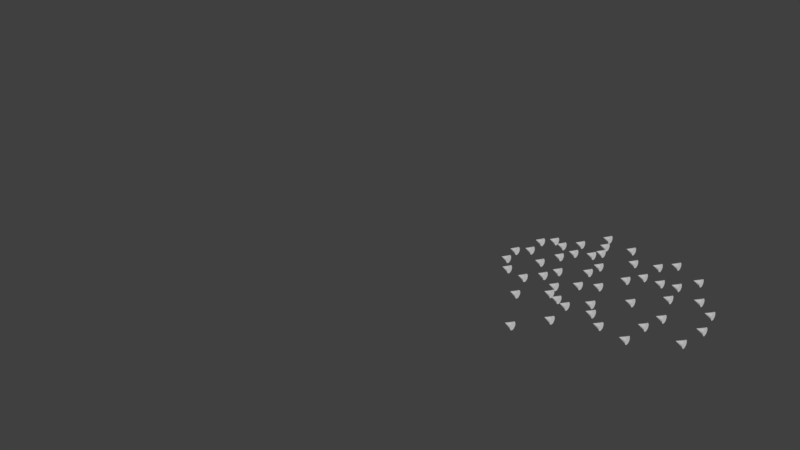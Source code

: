 # Source: pathFollowing.blend  (saved by Blender 2.78.5; exported with 4.5.12 LTS)
import bpy
from mathutils import Matrix  # noqa: F401  (used for matrix-valued properties, if any)

bpy.ops.wm.read_factory_settings(use_empty=True)
scene = bpy.context.scene
scene.name = 'Scene'

# ---- collections
col_collection_1 = bpy.data.collections.new('Collection 1'); scene.collection.children.link(col_collection_1)
col_collection_2 = bpy.data.collections.new('Collection 2'); scene.collection.children.link(col_collection_2)
col_collection_2.hide_render = True
col_collection_2.hide_viewport = True

# ---- world
world_world = bpy.data.worlds.new('World'); scene.world = world_world
world_world.color = (0.05088, 0.05088, 0.05088)
world_world.use_sun_shadow = False
world_world.sun_shadow_jitter_overblur = 0.0
world_world.cycles.sampling_method = 'MANUAL'

# ---- meshes
me_cone = bpy.data.meshes.new('Cone')
me_cone.from_pydata([(5.053e-08, -0.02491, -0.3505), (0.08019, -0.02491, -0.3426), (0.1573, -0.02491, -0.3192), (0.2284, -0.02491, -0.2812), (0.2907, -0.02491, -0.2301), (0.3418, -0.02491, -0.1678), (0.3798, -0.02491, -0.0967), (0.4032, -0.02491, -0.01959), (0.4111, -0.02491, 0.06061), (5.053e-08, 0.7972, 0.06061), (0.4032, -0.02491, 0.1408), (0.3798, -0.02491, 0.2179), (0.3418, -0.02491, 0.289), (0.2907, -0.02491, 0.3513), (0.2284, -0.02491, 0.4024), (0.1573, -0.02491, 0.4404), (0.08019, -0.02491, 0.4638), (-8.341e-08, -0.02491, 0.4717), (-0.08019, -0.02491, 0.4638), (-0.1573, -0.02491, 0.4404), (-0.2284, -0.02491, 0.4024), (-0.2907, -0.02491, 0.3513), (-0.3418, -0.02491, 0.289), (-0.3798, -0.02491, 0.2179), (-0.4032, -0.02491, 0.1408), (-0.4111, -0.02491, 0.06061), (-0.4032, -0.02491, -0.01959), (-0.3798, -0.02491, -0.0967), (-0.3418, -0.02491, -0.1678), (-0.2907, -0.02491, -0.2301), (-0.2284, -0.02491, -0.2812), (-0.1573, -0.02491, -0.3192), (-0.08019, -0.02491, -0.3426)], [], [(0, 9, 1), (1, 9, 2), (2, 9, 3), (3, 9, 4), (4, 9, 5), (5, 9, 6), (6, 9, 7), (7, 9, 8), (8, 9, 10), (10, 9, 11), (11, 9, 12), (12, 9, 13), (13, 9, 14), (14, 9, 15), (15, 9, 16), (16, 9, 17), (17, 9, 18), (18, 9, 19), (19, 9, 20), (20, 9, 21), (21, 9, 22), (22, 9, 23), (23, 9, 24), (24, 9, 25), (25, 9, 26), (26, 9, 27), (27, 9, 28), (28, 9, 29), (29, 9, 30), (30, 9, 31), (31, 9, 32), (32, 9, 0), (0, 1, 2, 3, 4, 5, 6, 7, 8, 10, 11, 12, 13, 14, 15, 16, 17, 18, 19, 20, 21, 22, 23, 24, 25, 26, 27, 28, 29, 30, 31, 32)])
me_cone.use_remesh_preserve_volume = False
me_cone.use_remesh_preserve_attributes = False
me_cone.use_mirror_vertex_groups = False
me_cone.update()
me_mesh = bpy.data.meshes.new('Mesh')
me_mesh.from_pydata([(14.16, 3.601, -2.193e-05), (13.99, 3.624, -2.193e-05), (13.82, 3.643, -2.193e-05), (13.64, 3.658, -2.193e-05), (13.45, 3.67, -2.193e-05), (13.25, 3.678, -2.193e-05), (13.05, 3.683, -2.193e-05), (12.85, 3.685, -2.193e-05), (12.64, 3.684, -2.193e-05), (12.42, 3.68, -2.193e-05), (12.21, 3.673, -2.193e-05), (12.0, 3.664, -2.193e-05), (11.78, 3.652, -2.193e-05), (11.57, 3.637, -2.193e-05), (11.36, 3.619, -2.193e-05), (11.15, 3.599, -2.193e-05), (10.94, 3.576, -2.193e-05), (10.74, 3.55, -2.193e-05), (10.54, 3.522, -2.193e-05), (10.35, 3.491, -2.193e-05), (10.17, 3.457, -2.193e-05), (10.0, 3.42, -2.193e-05), (9.839, 3.38, -2.193e-05), (9.689, 3.337, -2.193e-05), (9.536, 3.291, -2.193e-05), (9.38, 3.243, -2.193e-05), (9.219, 3.191, -2.193e-05), (9.055, 3.136, -2.193e-05), (8.887, 3.079, -2.193e-05), (8.715, 3.019, -2.193e-05), (8.541, 2.957, -2.193e-05), (8.364, 2.892, -2.193e-05), (8.184, 2.824, -2.193e-05), (8.002, 2.754, -2.193e-05), (7.819, 2.682, -2.193e-05), (7.635, 2.609, -2.193e-05), (7.449, 2.533, -2.193e-05), (7.263, 2.456, -2.193e-05), (7.077, 2.376, -2.193e-05), (6.891, 2.296, -2.193e-05), (6.705, 2.214, -2.193e-05), (6.519, 2.13, -2.193e-05), (6.334, 2.045, -2.193e-05), (6.149, 1.959, -2.193e-05), (5.964, 1.871, -2.193e-05), (5.78, 1.781, -2.193e-05), (5.596, 1.691, -2.193e-05), (5.413, 1.598, -2.193e-05), (5.229, 1.505, -2.193e-05), (5.045, 1.409, -2.193e-05), (4.86, 1.312, -2.193e-05), (4.675, 1.213, -2.193e-05), (4.489, 1.112, -2.193e-05), (4.302, 1.01, -2.193e-05), (4.114, 0.9052, -2.193e-05), (3.924, 0.7986, -2.193e-05), (3.733, 0.6898, -2.193e-05), (3.54, 0.5788, -2.193e-05), (3.346, 0.4655, -2.193e-05), (3.149, 0.3498, -2.193e-05), (2.95, 0.2317, -2.193e-05), (2.749, 0.111, -2.193e-05), (2.545, -0.01232, -2.193e-05), (2.339, -0.1383, -2.193e-05), (2.13, -0.2671, -2.193e-05), (1.918, -0.3985, -2.193e-05), (1.704, -0.5325, -2.193e-05), (1.477, -0.6689, -2.193e-05), (1.234, -0.8076, -2.193e-05), (0.9748, -0.9481, -2.193e-05), (0.6989, -1.09, -2.193e-05), (0.4071, -1.234, -2.193e-05), (0.1, -1.378, -2.193e-05), (-0.2215, -1.522, -2.193e-05), (-0.5564, -1.665, -2.193e-05), (-0.9035, -1.808, -2.193e-05), (-1.261, -1.949, -2.193e-05), (-1.629, -2.087, -2.193e-05), (-2.003, -2.222, -2.193e-05), (-2.384, -2.352, -2.193e-05), (-2.768, -2.478, -2.193e-05), (-3.154, -2.599, -2.193e-05), (-3.542, -2.714, -2.193e-05), (-3.928, -2.822, -2.193e-05), (-4.312, -2.925, -2.193e-05), (-4.691, -3.02, -2.193e-05), (-5.066, -3.109, -2.193e-05), (-5.434, -3.19, -2.193e-05), (-5.796, -3.264, -2.193e-05), (-6.148, -3.332, -2.193e-05), (-6.492, -3.392, -2.193e-05), (-6.826, -3.445, -2.193e-05), (-7.149, -3.492, -2.193e-05), (-7.462, -3.533, -2.193e-05), (-7.763, -3.567, -2.193e-05), (-8.053, -3.596, -2.193e-05), (-8.331, -3.619, -2.193e-05), (-8.597, -3.636, -2.193e-05), (-8.851, -3.647, -2.193e-05), (-9.093, -3.654, -2.193e-05), (-9.323, -3.655, -2.193e-05), (-9.542, -3.651, -2.193e-05), (-9.749, -3.641, -2.193e-05), (-9.945, -3.627, -2.193e-05), (-10.13, -3.607, -2.193e-05), (-10.31, -3.582, -2.193e-05), (-10.47, -3.552, -2.193e-05), (-10.63, -3.517, -2.193e-05), (-10.78, -3.476, -2.193e-05), (-10.93, -3.43, -2.193e-05), (-11.06, -3.377, -2.193e-05), (-11.19, -3.318, -2.193e-05), (-11.32, -3.252, -2.193e-05), (-11.44, -3.179, -2.193e-05), (-11.55, -3.097, -2.193e-05), (-11.66, -3.006, -2.193e-05), (-11.77, -2.905, -2.193e-05), (-11.87, -2.794, -2.193e-05), (-11.97, -2.67, -2.193e-05), (-12.07, -2.534, -2.193e-05), (-12.17, -2.383, -2.193e-05), (-12.27, -2.217, -2.193e-05), (-12.37, -2.034, -2.193e-05), (-12.46, -1.831, -2.193e-05), (-12.55, -1.607, -2.193e-05), (-12.64, -1.358, -2.193e-05), (-12.71, -1.082, -2.193e-05), (-12.78, -0.7741, -2.193e-05), (-12.82, -0.4311, -2.193e-05), (-12.84, -0.04825, -2.193e-05), (-12.82, 0.3791, -2.193e-05), (-12.72, 0.8562, -2.193e-05), (-12.54, 1.389, -2.098e-05), (-12.21, 1.982, -2.289e-05), (-11.68, 2.643, -2.289e-05)], [(0, 1), (1, 2), (2, 3), (3, 4), (4, 5), (5, 6), (6, 7), (7, 8), (8, 9), (9, 10), (10, 11), (11, 12), (12, 13), (13, 14), (14, 15), (15, 16), (16, 17), (17, 18), (18, 19), (19, 20), (20, 21), (21, 22), (22, 23), (23, 24), (24, 25), (25, 26), (26, 27), (27, 28), (28, 29), (29, 30), (30, 31), (31, 32), (32, 33), (33, 34), (34, 35), (35, 36), (36, 37), (37, 38), (38, 39), (39, 40), (40, 41), (41, 42), (42, 43), (43, 44), (44, 45), (45, 46), (46, 47), (47, 48), (48, 49), (49, 50), (50, 51), (51, 52), (52, 53), (53, 54), (54, 55), (55, 56), (56, 57), (57, 58), (58, 59), (59, 60), (60, 61), (61, 62), (62, 63), (63, 64), (64, 65), (65, 66), (66, 67), (67, 68), (68, 69), (69, 70), (70, 71), (71, 72), (72, 73), (73, 74), (74, 75), (75, 76), (76, 77), (77, 78), (78, 79), (79, 80), (80, 81), (81, 82), (82, 83), (83, 84), (84, 85), (85, 86), (86, 87), (87, 88), (88, 89), (89, 90), (90, 91), (91, 92), (92, 93), (93, 94), (94, 95), (95, 96), (96, 97), (97, 98), (98, 99), (99, 100), (100, 101), (101, 102), (102, 103), (103, 104), (104, 105), (105, 106), (106, 107), (107, 108), (108, 109), (109, 110), (110, 111), (111, 112), (112, 113), (113, 114), (114, 115), (115, 116), (116, 117), (117, 118), (118, 119), (119, 120), (120, 121), (121, 122), (122, 123), (123, 124), (124, 125), (125, 126), (126, 127), (127, 128), (128, 129), (129, 130), (130, 131), (131, 132), (132, 133), (133, 134)], [])
me_mesh.use_remesh_preserve_volume = False
me_mesh.use_remesh_preserve_attributes = False
me_mesh.use_mirror_vertex_groups = False
me_mesh.update()

# ---- objects
ob_cone_050 = bpy.data.objects.new('Cone.050', me_cone)
ob_cone_049 = bpy.data.objects.new('Cone.049', me_cone)
ob_cone_048 = bpy.data.objects.new('Cone.048', me_cone)
ob_cone_047 = bpy.data.objects.new('Cone.047', me_cone)
ob_cone_046 = bpy.data.objects.new('Cone.046', me_cone)
ob_cone_045 = bpy.data.objects.new('Cone.045', me_cone)
ob_cone_044 = bpy.data.objects.new('Cone.044', me_cone)
ob_cone_043 = bpy.data.objects.new('Cone.043', me_cone)
ob_cone_042 = bpy.data.objects.new('Cone.042', me_cone)
ob_cone_041 = bpy.data.objects.new('Cone.041', me_cone)
ob_cone_040 = bpy.data.objects.new('Cone.040', me_cone)
ob_cone_039 = bpy.data.objects.new('Cone.039', me_cone)
ob_cone_038 = bpy.data.objects.new('Cone.038', me_cone)
ob_cone_037 = bpy.data.objects.new('Cone.037', me_cone)
ob_cone_036 = bpy.data.objects.new('Cone.036', me_cone)
ob_cone_035 = bpy.data.objects.new('Cone.035', me_cone)
ob_cone_034 = bpy.data.objects.new('Cone.034', me_cone)
ob_cone_033 = bpy.data.objects.new('Cone.033', me_cone)
ob_cone_032 = bpy.data.objects.new('Cone.032', me_cone)
ob_cone_031 = bpy.data.objects.new('Cone.031', me_cone)
ob_cone_030 = bpy.data.objects.new('Cone.030', me_cone)
ob_cone_029 = bpy.data.objects.new('Cone.029', me_cone)
ob_cone_028 = bpy.data.objects.new('Cone.028', me_cone)
ob_cone_027 = bpy.data.objects.new('Cone.027', me_cone)
ob_cone_026 = bpy.data.objects.new('Cone.026', me_cone)
ob_cone_025 = bpy.data.objects.new('Cone.025', me_cone)
ob_cone_024 = bpy.data.objects.new('Cone.024', me_cone)
ob_cone_023 = bpy.data.objects.new('Cone.023', me_cone)
ob_cone_022 = bpy.data.objects.new('Cone.022', me_cone)
ob_cone_021 = bpy.data.objects.new('Cone.021', me_cone)
ob_cone_020 = bpy.data.objects.new('Cone.020', me_cone)
ob_cone_019 = bpy.data.objects.new('Cone.019', me_cone)
ob_cone_018 = bpy.data.objects.new('Cone.018', me_cone)
ob_cone_017 = bpy.data.objects.new('Cone.017', me_cone)
ob_cone_016 = bpy.data.objects.new('Cone.016', me_cone)
ob_cone_015 = bpy.data.objects.new('Cone.015', me_cone)
ob_cone_014 = bpy.data.objects.new('Cone.014', me_cone)
ob_cone_013 = bpy.data.objects.new('Cone.013', me_cone)
ob_cone_012 = bpy.data.objects.new('Cone.012', me_cone)
ob_cone_011 = bpy.data.objects.new('Cone.011', me_cone)
ob_cone_010 = bpy.data.objects.new('Cone.010', me_cone)
ob_cone_009 = bpy.data.objects.new('Cone.009', me_cone)
ob_cone_008 = bpy.data.objects.new('Cone.008', me_cone)
ob_cone_007 = bpy.data.objects.new('Cone.007', me_cone)
ob_cone_006 = bpy.data.objects.new('Cone.006', me_cone)
ob_cone_005 = bpy.data.objects.new('Cone.005', me_cone)
ob_cone_004 = bpy.data.objects.new('Cone.004', me_cone)
ob_cone_003 = bpy.data.objects.new('Cone.003', me_cone)
ob_cone_002 = bpy.data.objects.new('Cone.002', me_cone)
ob_cone_001 = bpy.data.objects.new('Cone.001', me_cone)
ob_empty = bpy.data.objects.new('Empty', None)
ob_nurbspath = bpy.data.objects.new('NurbsPath', me_mesh)
ob_cone = bpy.data.objects.new('Cone', me_cone)

# ---- transforms, parenting, visibility, modifiers, constraints
ob_cone_050.location = (11.9, 4.512, 0.0)
ob_cone_050.rotation_euler = (0.0, -0.0, 1.571)
ob_cone_050.scale = (0.5, 0.5, 0.5)
ob_cone_050.lineart.crease_threshold = 0.0
ob_cone_049.location = (12.26, 0.2302, 0.0)
ob_cone_049.rotation_euler = (0.0, -0.0, 1.571)
ob_cone_049.scale = (0.5, 0.5, 0.5)
ob_cone_049.lineart.crease_threshold = 0.0
ob_cone_048.location = (20.05, 1.324, 0.0)
ob_cone_048.rotation_euler = (0.0, -0.0, 1.571)
ob_cone_048.scale = (0.5, 0.5, 0.5)
ob_cone_048.lineart.crease_threshold = 0.0
ob_cone_047.location = (20.28, 2.793, 0.0)
ob_cone_047.rotation_euler = (0.0, -0.0, 1.571)
ob_cone_047.scale = (0.5, 0.5, 0.5)
ob_cone_047.lineart.crease_threshold = 0.0
ob_cone_046.location = (13.26, 1.932, 0.0)
ob_cone_046.rotation_euler = (0.0, -0.0, 1.571)
ob_cone_046.scale = (0.5, 0.5, 0.5)
ob_cone_046.lineart.crease_threshold = 0.0
ob_cone_045.location = (14.57, 0.7829, 0.0)
ob_cone_045.rotation_euler = (0.0, -0.0, 1.571)
ob_cone_045.scale = (0.5, 0.5, 0.5)
ob_cone_045.lineart.crease_threshold = 0.0
ob_cone_044.location = (17.68, 5.506, 0.0)
ob_cone_044.rotation_euler = (0.0, -0.0, 1.571)
ob_cone_044.scale = (0.5, 0.5, 0.5)
ob_cone_044.lineart.crease_threshold = 0.0
ob_cone_043.location = (19.09, 4.946, 0.0)
ob_cone_043.rotation_euler = (0.0, -0.0, 1.571)
ob_cone_043.scale = (0.5, 0.5, 0.5)
ob_cone_043.lineart.crease_threshold = 0.0
ob_cone_042.location = (15.02, 6.216, 0.0)
ob_cone_042.rotation_euler = (0.0, -0.0, 1.571)
ob_cone_042.scale = (0.5, 0.5, 0.5)
ob_cone_042.lineart.crease_threshold = 0.0
ob_cone_041.location = (13.45, 1.253, 0.0)
ob_cone_041.rotation_euler = (0.0, -0.0, 1.571)
ob_cone_041.scale = (0.5, 0.5, 0.5)
ob_cone_041.lineart.crease_threshold = 0.0
ob_cone_040.location = (13.79, 4.073, 0.0)
ob_cone_040.rotation_euler = (0.0, -0.0, 1.571)
ob_cone_040.scale = (0.5, 0.5, 0.5)
ob_cone_040.lineart.crease_threshold = 0.0
ob_cone_039.location = (19.98, 4.193, 0.0)
ob_cone_039.rotation_euler = (0.0, -0.0, 1.571)
ob_cone_039.scale = (0.5, 0.5, 0.5)
ob_cone_039.lineart.crease_threshold = 0.0
ob_cone_038.location = (11.48, 3.454, 0.0)
ob_cone_038.rotation_euler = (0.0, -0.0, 1.571)
ob_cone_038.scale = (0.5, 0.5, 0.5)
ob_cone_038.lineart.crease_threshold = 0.0
ob_cone_037.location = (14.85, 3.227, 0.0)
ob_cone_037.rotation_euler = (0.0, -0.0, 1.571)
ob_cone_037.scale = (0.5, 0.5, 0.5)
ob_cone_037.lineart.crease_threshold = 0.0
ob_cone_036.location = (9.887, 3.669, 0.0)
ob_cone_036.rotation_euler = (0.0, -0.0, 1.571)
ob_cone_036.scale = (0.5, 0.5, 0.5)
ob_cone_036.lineart.crease_threshold = 0.0
ob_cone_035.location = (13.1, 6.813, 0.0)
ob_cone_035.rotation_euler = (0.0, -0.0, 1.571)
ob_cone_035.scale = (0.5, 0.5, 0.5)
ob_cone_035.lineart.crease_threshold = 0.0
ob_cone_034.location = (11.4, 5.55, 0.0)
ob_cone_034.rotation_euler = (0.0, -0.0, 1.571)
ob_cone_034.scale = (0.5, 0.5, 0.5)
ob_cone_034.lineart.crease_threshold = 0.0
ob_cone_033.location = (10.64, 1.915, 0.0)
ob_cone_033.rotation_euler = (0.0, -0.0, 1.571)
ob_cone_033.scale = (0.5, 0.5, 0.5)
ob_cone_033.lineart.crease_threshold = 0.0
ob_cone_032.location = (18.44, 2.579, 0.0)
ob_cone_032.rotation_euler = (0.0, -0.0, 1.571)
ob_cone_032.scale = (0.5, 0.5, 0.5)
ob_cone_032.lineart.crease_threshold = 0.0
ob_cone_031.location = (10.84, 5.747, 0.0)
ob_cone_031.rotation_euler = (0.0, -0.0, 1.571)
ob_cone_031.scale = (0.5, 0.5, 0.5)
ob_cone_031.lineart.crease_threshold = 0.0
ob_cone_030.location = (18.27, 6.538, 0.0)
ob_cone_030.rotation_euler = (0.0, -0.0, 1.571)
ob_cone_030.scale = (0.5, 0.5, 0.5)
ob_cone_030.lineart.crease_threshold = 0.0
ob_cone_029.location = (16.61, 0.2805, 0.0)
ob_cone_029.rotation_euler = (0.0, -0.0, 1.571)
ob_cone_029.scale = (0.5, 0.5, 0.5)
ob_cone_029.lineart.crease_threshold = 0.0
ob_cone_028.location = (13.62, -2.138, 0.0)
ob_cone_028.rotation_euler = (0.0, -0.0, 1.571)
ob_cone_028.scale = (0.5, 0.5, 0.5)
ob_cone_028.lineart.crease_threshold = 0.0
ob_cone_027.location = (16.03, 5.314, 0.0)
ob_cone_027.rotation_euler = (0.0, -0.0, 1.571)
ob_cone_027.scale = (0.5, 0.5, 0.5)
ob_cone_027.lineart.crease_threshold = 0.0
ob_cone_026.location = (10.34, 5.229, 0.0)
ob_cone_026.rotation_euler = (0.0, -0.0, 1.571)
ob_cone_026.scale = (0.5, 0.5, 0.5)
ob_cone_026.lineart.crease_threshold = 0.0
ob_cone_025.location = (12.64, 3.221, 0.0)
ob_cone_025.rotation_euler = (0.0, -0.0, 1.571)
ob_cone_025.scale = (0.5, 0.5, 0.5)
ob_cone_025.lineart.crease_threshold = 0.0
ob_cone_024.location = (14.69, -0.6474, 0.0)
ob_cone_024.rotation_euler = (0.0, -0.0, 1.571)
ob_cone_024.scale = (0.5, 0.5, 0.5)
ob_cone_024.lineart.crease_threshold = 0.0
ob_cone_023.location = (10.43, 4.176, 0.0)
ob_cone_023.rotation_euler = (0.0, -0.0, 1.571)
ob_cone_023.scale = (0.5, 0.5, 0.5)
ob_cone_023.lineart.crease_threshold = 0.0
ob_cone_022.location = (15.53, 4.554, 0.0)
ob_cone_022.rotation_euler = (0.0, -0.0, 1.571)
ob_cone_022.scale = (0.5, 0.5, 0.5)
ob_cone_022.lineart.crease_threshold = 0.0
ob_cone_021.location = (16.7, 2.925, 0.0)
ob_cone_021.rotation_euler = (0.0, -0.0, 1.571)
ob_cone_021.scale = (0.5, 0.5, 0.5)
ob_cone_021.lineart.crease_threshold = 0.0
ob_cone_020.location = (18.15, 1.487, 0.0)
ob_cone_020.rotation_euler = (0.0, -0.0, 1.571)
ob_cone_020.scale = (0.5, 0.5, 0.5)
ob_cone_020.lineart.crease_threshold = 0.0
ob_cone_019.location = (17.89, 4.274, 0.0)
ob_cone_019.rotation_euler = (0.0, -0.0, 1.571)
ob_cone_019.scale = (0.5, 0.5, 0.5)
ob_cone_019.lineart.crease_threshold = 0.0
ob_cone_018.location = (16.92, 5.295, 0.0)
ob_cone_018.rotation_euler = (0.0, -0.0, 1.571)
ob_cone_018.scale = (0.5, 0.5, 0.5)
ob_cone_018.lineart.crease_threshold = 0.0
ob_cone_017.location = (13.29, 6.118, 0.0)
ob_cone_017.rotation_euler = (0.0, -0.0, 1.571)
ob_cone_017.scale = (0.5, 0.5, 0.5)
ob_cone_017.lineart.crease_threshold = 0.0
ob_cone_016.location = (14.07, 2.718, 0.0)
ob_cone_016.rotation_euler = (0.0, -0.0, 1.571)
ob_cone_016.scale = (0.5, 0.5, 0.5)
ob_cone_016.lineart.crease_threshold = 0.0
ob_cone_015.location = (13.9, 4.869, 0.0)
ob_cone_015.rotation_euler = (0.0, -0.0, 1.571)
ob_cone_015.scale = (0.5, 0.5, 0.5)
ob_cone_015.lineart.crease_threshold = 0.0
ob_cone_014.location = (10.03, 2.719, 0.0)
ob_cone_014.rotation_euler = (0.0, -0.0, 1.571)
ob_cone_014.scale = (0.5, 0.5, 0.5)
ob_cone_014.lineart.crease_threshold = 0.0
ob_cone_013.location = (16.11, 6.625, 0.0)
ob_cone_013.rotation_euler = (0.0, -0.0, 1.571)
ob_cone_013.scale = (0.5, 0.5, 0.5)
ob_cone_013.lineart.crease_threshold = 0.0
ob_cone_012.location = (12.26, 5.259, 0.0)
ob_cone_012.rotation_euler = (0.0, -0.0, 1.571)
ob_cone_012.scale = (0.5, 0.5, 0.5)
ob_cone_012.lineart.crease_threshold = 0.0
ob_cone_011.location = (12.8, 7.614, 0.0)
ob_cone_011.rotation_euler = (0.0, -0.0, 1.571)
ob_cone_011.scale = (0.5, 0.5, 0.5)
ob_cone_011.lineart.crease_threshold = 0.0
ob_cone_010.location = (15.82, 0.9623, 0.0)
ob_cone_010.rotation_euler = (0.0, -0.0, 1.571)
ob_cone_010.scale = (0.5, 0.5, 0.5)
ob_cone_010.lineart.crease_threshold = 0.0
ob_cone_009.location = (16.73, 7.317, 0.0)
ob_cone_009.rotation_euler = (0.0, -0.0, 1.571)
ob_cone_009.scale = (0.5, 0.5, 0.5)
ob_cone_009.lineart.crease_threshold = 0.0
ob_cone_008.location = (14.31, 7.278, 0.0)
ob_cone_008.rotation_euler = (0.0, -0.0, 1.571)
ob_cone_008.scale = (0.5, 0.5, 0.5)
ob_cone_008.lineart.crease_threshold = 0.0
ob_cone_007.location = (13.04, 5.631, 0.0)
ob_cone_007.rotation_euler = (0.0, -0.0, 1.571)
ob_cone_007.scale = (0.5, 0.5, 0.5)
ob_cone_007.lineart.crease_threshold = 0.0
ob_cone_006.location = (11.68, 1.707, 0.0)
ob_cone_006.rotation_euler = (0.0, -0.0, 1.571)
ob_cone_006.scale = (0.5, 0.5, 0.5)
ob_cone_006.lineart.crease_threshold = 0.0
ob_cone_005.location = (18.04, 0.04303, 0.0)
ob_cone_005.rotation_euler = (0.0, -0.0, 1.571)
ob_cone_005.scale = (0.5, 0.5, 0.5)
ob_cone_005.lineart.crease_threshold = 0.0
ob_cone_004.location = (15.39, 1.634, 0.0)
ob_cone_004.rotation_euler = (0.0, -0.0, 1.571)
ob_cone_004.scale = (0.5, 0.5, 0.5)
ob_cone_004.lineart.crease_threshold = 0.0
ob_cone_003.location = (12.03, 6.267, 0.0)
ob_cone_003.rotation_euler = (0.0, -0.0, 1.571)
ob_cone_003.scale = (0.5, 0.5, 0.5)
ob_cone_003.lineart.crease_threshold = 0.0
ob_cone_002.location = (13.98, 1.025, 0.0)
ob_cone_002.rotation_euler = (0.0, -0.0, 1.571)
ob_cone_002.scale = (0.5, 0.5, 0.5)
ob_cone_002.lineart.crease_threshold = 0.0
ob_cone_001.location = (12.3, 2.468, 0.0)
ob_cone_001.rotation_euler = (0.0, -0.0, 1.571)
ob_cone_001.scale = (0.5, 0.5, 0.5)
ob_cone_001.lineart.crease_threshold = 0.0
ob_empty.location = (15.2, 2.833, 0.0)
ob_empty.rotation_euler = (0.0, -0.0, 1.571)
ob_empty.scale = (1.829, 1.829, 1.829)
ob_empty.empty_image_offset = (0.0, 0.0)
ob_empty.lineart.crease_threshold = 0.0
ob_nurbspath.location = (0.0, 0.0, 0.0)
ob_nurbspath.lineart.crease_threshold = 0.0
ob_cone.location = (0.0, 0.0, 0.0)
ob_cone.scale = (0.5, 0.5, 0.5)
ob_cone.lineart.crease_threshold = 0.0

# ---- collection membership
col_collection_1.objects.link(ob_cone_050)
col_collection_1.objects.link(ob_cone_049)
col_collection_1.objects.link(ob_cone_048)
col_collection_1.objects.link(ob_cone_047)
col_collection_1.objects.link(ob_cone_046)
col_collection_1.objects.link(ob_cone_045)
col_collection_1.objects.link(ob_cone_044)
col_collection_1.objects.link(ob_cone_043)
col_collection_1.objects.link(ob_cone_042)
col_collection_1.objects.link(ob_cone_041)
col_collection_1.objects.link(ob_cone_040)
col_collection_1.objects.link(ob_cone_039)
col_collection_1.objects.link(ob_cone_038)
col_collection_1.objects.link(ob_cone_037)
col_collection_1.objects.link(ob_cone_036)
col_collection_1.objects.link(ob_cone_035)
col_collection_1.objects.link(ob_cone_034)
col_collection_1.objects.link(ob_cone_033)
col_collection_1.objects.link(ob_cone_032)
col_collection_1.objects.link(ob_cone_031)
col_collection_1.objects.link(ob_cone_030)
col_collection_1.objects.link(ob_cone_029)
col_collection_1.objects.link(ob_cone_028)
col_collection_1.objects.link(ob_cone_027)
col_collection_1.objects.link(ob_cone_026)
col_collection_1.objects.link(ob_cone_025)
col_collection_1.objects.link(ob_cone_024)
col_collection_1.objects.link(ob_cone_023)
col_collection_1.objects.link(ob_cone_022)
col_collection_1.objects.link(ob_cone_021)
col_collection_1.objects.link(ob_cone_020)
col_collection_1.objects.link(ob_cone_019)
col_collection_1.objects.link(ob_cone_018)
col_collection_1.objects.link(ob_cone_017)
col_collection_1.objects.link(ob_cone_016)
col_collection_1.objects.link(ob_cone_015)
col_collection_1.objects.link(ob_cone_014)
col_collection_1.objects.link(ob_cone_013)
col_collection_1.objects.link(ob_cone_012)
col_collection_1.objects.link(ob_cone_011)
col_collection_1.objects.link(ob_cone_010)
col_collection_1.objects.link(ob_cone_009)
col_collection_1.objects.link(ob_cone_008)
col_collection_1.objects.link(ob_cone_007)
col_collection_1.objects.link(ob_cone_006)
col_collection_1.objects.link(ob_cone_005)
col_collection_1.objects.link(ob_cone_004)
col_collection_1.objects.link(ob_cone_003)
col_collection_1.objects.link(ob_cone_002)
col_collection_1.objects.link(ob_cone_001)
col_collection_1.objects.link(ob_empty)
col_collection_1.objects.link(ob_nurbspath)
col_collection_2.objects.link(ob_cone)

# ---- scene / render settings (as saved in the file)
scene.frame_start = 1; scene.frame_end = 1000; scene.frame_set(1)
scene.render.engine = 'BLENDER_EEVEE_NEXT'
scene.render.resolution_percentage = 50
scene.render.preview_pixel_size = '1'
scene.render.fps = 60
scene.render.dither_intensity = 0.0
scene.cycles.use_denoising = False
scene.cycles.samples = 128
scene.cycles.sampling_pattern = 'TABULATED_SOBOL'
scene.cycles.light_sampling_threshold = 0.0
scene.cycles.use_adaptive_sampling = False
scene.cycles.use_light_tree = False
scene.cycles.blur_glossy = 0.0
scene.cycles.sample_clamp_indirect = 0.0
scene.view_settings.view_transform = 'Standard'
bpy.context.view_layer.update()

# ---- added for rendering (the .blend has no active camera and no usable light): camera, sun
cam_auto = bpy.data.cameras.new('AutoCamera')
cam_auto.lens = 50.0
cam_auto.sensor_width = 36.0
cam_auto.clip_end = 1000.0
ob_auto_camera = bpy.data.objects.new('AutoCamera', cam_auto)
scene.collection.objects.link(ob_auto_camera)
ob_auto_camera.location = (36.1704, -36.8542, 26.0184)
ob_auto_camera.rotation_euler = (1.09748, -7.21219e-08, 0.694738)
scene.camera = ob_auto_camera
light_auto_sun = bpy.data.lights.new('AutoSun', 'SUN')
light_auto_sun.energy = 3.0
light_auto_sun.angle = 0.0523599
ob_auto_sun = bpy.data.objects.new('AutoSun', light_auto_sun)
scene.collection.objects.link(ob_auto_sun)
ob_auto_sun.rotation_euler = (0.872665, 0.174533, 0.523599)
bpy.context.view_layer.update()

